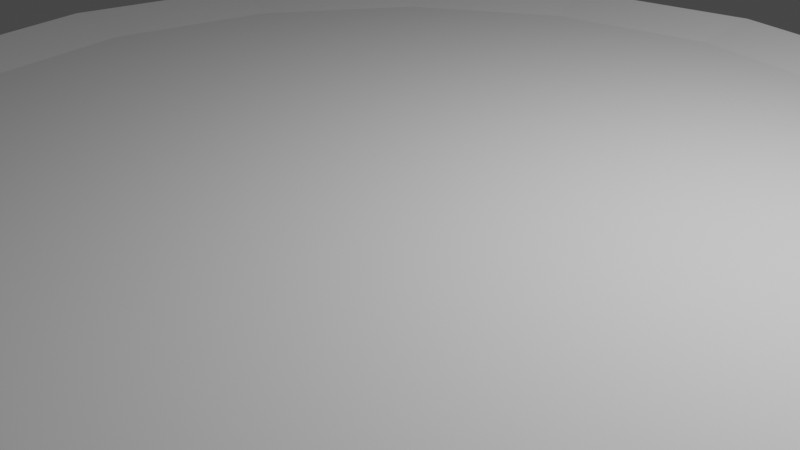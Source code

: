 # Source: plate.blend  (saved by Blender 2.82.7; exported with 4.5.12 LTS)
import bpy
from mathutils import Matrix  # noqa: F401  (used for matrix-valued properties, if any)

bpy.ops.wm.read_factory_settings(use_empty=True)
scene = bpy.context.scene
scene.name = 'Scene'

# ---- collections
col_collection = bpy.data.collections.new('Collection'); scene.collection.children.link(col_collection)

# ---- world
world_world = bpy.data.worlds.new('World'); scene.world = world_world
world_world.use_nodes = True; world_world.node_tree.nodes.clear()
_N = world_world.node_tree.nodes; _L = world_world.node_tree.links
n0 = _N.new('ShaderNodeOutputWorld'); n0.name = 'World Output'; n0.location = (300, 300)
n1 = _N.new('ShaderNodeBackground'); n1.name = 'Background'; n1.location = (10, 300)
n1.inputs[0].default_value = (0.05088, 0.05088, 0.05088, 1.0)
_L.new(n1.outputs[0], n0.inputs[0])
n0.is_active_output = True
world_world.color = (0.05088, 0.05088, 0.05088)
world_world.use_sun_shadow = False
world_world.sun_shadow_jitter_overblur = 0.0

# ---- cameras
cam_camera = bpy.data.cameras.new('Camera')
cam_camera.clip_end = 100.0
cam_camera.ortho_scale = 7.314

# ---- lights
light_light = bpy.data.lights.new('Light', 'POINT')
light_light.transmission_factor = 0.0
light_light.energy = 1000.0
light_light.shadow_soft_size = 0.1
light_light.shadow_maximum_resolution = 0.006
light_light.use_absolute_resolution = True

# ---- meshes
me_cylinder = bpy.data.meshes.new('Cylinder')
me_cylinder.from_pydata([(-2.048e-07, 2.228, -0.2143), (-3.593e-07, 6.374, 0.8215), (0.8527, 2.059, -0.2143), (2.439, 5.889, 0.8215), (1.576, 1.576, -0.2143), (4.507, 4.507, 0.8215), (2.059, 0.8527, -0.2143), (5.889, 2.439, 0.8215), (2.228, -7.257e-08, -0.2143), (6.374, -3.001e-07, 0.8215), (2.059, -0.8527, -0.2143), (5.889, -2.439, 0.8215), (1.576, -1.576, -0.2143), (4.507, -4.507, 0.8215), (0.8527, -2.059, -0.2143), (2.439, -5.889, 0.8215), (1.316e-07, -2.228, -0.2143), (6.031e-07, -6.374, 0.8215), (-0.8527, -2.059, -0.2143), (-2.439, -5.889, 0.8215), (-1.576, -1.576, -0.2143), (-4.507, -4.507, 0.8215), (-2.059, -0.8527, -0.2143), (-5.889, -2.439, 0.8215), (-2.228, 5.139e-08, -0.2143), (-6.374, 5.45e-08, 0.8215), (-2.059, 0.8527, -0.2143), (-5.889, 2.439, 0.8215), (-1.576, 1.576, -0.2143), (-4.507, 4.507, 0.8215), (-0.8527, 2.059, -0.2143), (-2.439, 5.889, 0.8215), (2.052, 4.954, 0.7144), (-4.131e-07, 5.362, 0.7144), (3.792, 3.792, 0.7144), (4.954, 2.052, 0.7144), (5.362, -2.459e-07, 0.7144), (4.954, -2.052, 0.7144), (3.792, -3.792, 0.7144), (2.052, -4.954, 0.7144), (3.965e-07, -5.362, 0.7144), (-2.052, -4.954, 0.7144), (-3.792, -3.792, 0.7144), (-4.954, -2.052, 0.7144), (-5.362, 5.246e-08, 0.7144), (-4.954, 2.052, 0.7144), (-3.792, 3.792, 0.7144), (-2.052, 4.954, 0.7144), (-2.553e-07, 3.776, 0.2788), (1.445, 3.489, 0.2788), (2.67, 2.67, 0.2788), (3.489, 1.445, 0.2788), (3.776, -1.648e-07, 0.2788), (3.489, -1.445, 0.2788), (2.67, -2.67, 0.2788), (1.445, -3.489, 0.2788), (3.149e-07, -3.776, 0.2788), (-1.445, -3.489, 0.2788), (-2.67, -2.67, 0.2788), (-3.489, -1.445, 0.2788), (-3.776, 4.534e-08, 0.2788), (-3.489, 1.445, 0.2788), (-2.67, 2.67, 0.2788), (-1.445, 3.489, 0.2788)], [], [(48, 1, 3, 49), (49, 3, 5, 50), (50, 5, 7, 51), (51, 7, 9, 52), (52, 9, 11, 53), (53, 11, 13, 54), (54, 13, 15, 55), (55, 15, 17, 56), (56, 17, 19, 57), (57, 19, 21, 58), (58, 21, 23, 59), (59, 23, 25, 60), (60, 25, 27, 61), (61, 27, 29, 62), (11, 9, 36, 37), (62, 29, 31, 63), (63, 31, 1, 48), (0, 2, 4, 6, 8, 10, 12, 14, 16, 18, 20, 22, 24, 26, 28, 30), (32, 33, 47, 46, 45, 44, 43, 42, 41, 40, 39, 38, 37, 36, 35, 34), (21, 19, 41, 42), (31, 29, 46, 47), (7, 5, 34, 35), (17, 15, 39, 40), (3, 1, 33, 32), (27, 25, 44, 45), (13, 11, 37, 38), (23, 21, 42, 43), (1, 31, 47, 33), (9, 7, 35, 36), (19, 17, 40, 41), (29, 27, 45, 46), (5, 3, 32, 34), (15, 13, 38, 39), (25, 23, 43, 44), (30, 63, 48, 0), (28, 62, 63, 30), (26, 61, 62, 28), (24, 60, 61, 26), (22, 59, 60, 24), (20, 58, 59, 22), (18, 57, 58, 20), (16, 56, 57, 18), (14, 55, 56, 16), (12, 54, 55, 14), (10, 53, 54, 12), (8, 52, 53, 10), (6, 51, 52, 8), (4, 50, 51, 6), (2, 49, 50, 4), (0, 48, 49, 2)])
_uv = me_cylinder.uv_layers.new(name='UVMap')
_uv.uv.foreach_set('vector', [1.0, 0.7381, 1.0, 1.0, 0.9375, 1.0, 0.9375, 0.7381, 0.9375, 0.7381, 0.9375, 1.0, 0.875, 1.0, 0.875, 0.7381, 0.875, 0.7381, 0.875, 1.0, 0.8125, 1.0, 0.8125, 0.7381, 0.8125, 0.7381, 0.8125, 1.0, 0.75, 1.0, 0.75, 0.7381, 0.75, 0.7381, 0.75, 1.0, 0.6875, 1.0, 0.6875, 0.7381, 0.6875, 0.7381, 0.6875, 1.0, 0.625, 1.0, 0.625, 0.7381, 0.625, 0.7381, 0.625, 1.0, 0.5625, 1.0, 0.5625, 0.7381, 0.5625, 0.7381, 0.5625, 1.0, 0.5, 1.0, 0.5, 0.7381, 0.5, 0.7381, 0.5, 1.0, 0.4375, 1.0, 0.4375, 0.7381, 0.4375, 0.7381, 0.4375, 1.0, 0.375, 1.0, 0.375, 0.7381, 0.375, 0.7381, 0.375, 1.0, 0.3125, 1.0, 0.3125, 0.7381, 0.3125, 0.7381, 0.3125, 1.0, 0.25, 1.0, 0.25, 0.7381, 0.25, 0.7381, 0.25, 1.0, 0.1875, 1.0, 0.1875, 0.7381, 0.1875, 0.7381, 0.1875, 1.0, 0.125, 1.0, 0.125, 0.7381, 0.6875, 1.0, 0.75, 1.0, 0.75, 1.0, 0.6875, 1.0, 0.125, 0.7381, 0.125, 1.0, 0.0625, 1.0, 0.0625, 0.7381, 0.0625, 0.7381, 0.0625, 1.0, 0.0, 1.0, 0.0, 0.7381, 0.75, 0.49, 0.8418, 0.4717, 0.9197, 0.4197, 0.9717, 0.3418, 0.99, 0.25, 0.9717, 0.1582, 0.9197, 0.08029, 0.8418, 0.02827, 0.75, 0.01, 0.6582, 0.02827, 0.5803, 0.08029, 0.5283, 0.1582, 0.51, 0.25, 0.5283, 0.3418, 0.5803, 0.4197, 0.6582, 0.4717, 0.3418, 0.4717, 0.25, 0.49, 0.1582, 0.4717, 0.08029, 0.4197, 0.02827, 0.3418, 0.01, 0.25, 0.02827, 0.1582, 0.08029, 0.08029, 0.1582, 0.02827, 0.25, 0.01, 0.3418, 0.02827, 0.4197, 0.08029, 0.4717, 0.1582, 0.49, 0.25, 0.4717, 0.3418, 0.4197, 0.4197, 0.375, 1.0, 0.4375, 1.0, 0.4375, 1.0, 0.375, 1.0, 0.0625, 1.0, 0.125, 1.0, 0.125, 1.0, 0.0625, 1.0, 0.8125, 1.0, 0.875, 1.0, 0.875, 1.0, 0.8125, 1.0, 0.5, 1.0, 0.5625, 1.0, 0.5625, 1.0, 0.5, 1.0, 0.9375, 1.0, 1.0, 1.0, 1.0, 1.0, 0.9375, 1.0, 0.1875, 1.0, 0.25, 1.0, 0.25, 1.0, 0.1875, 1.0, 0.625, 1.0, 0.6875, 1.0, 0.6875, 1.0, 0.625, 1.0, 0.3125, 1.0, 0.375, 1.0, 0.375, 1.0, 0.3125, 1.0, 0.0, 1.0, 0.0625, 1.0, 0.0625, 1.0, 0.0, 1.0, 0.75, 1.0, 0.8125, 1.0, 0.8125, 1.0, 0.75, 1.0, 0.4375, 1.0, 0.5, 1.0, 0.5, 1.0, 0.4375, 1.0, 0.125, 1.0, 0.1875, 1.0, 0.1875, 1.0, 0.125, 1.0, 0.875, 1.0, 0.9375, 1.0, 0.9375, 1.0, 0.875, 1.0, 0.5625, 1.0, 0.625, 1.0, 0.625, 1.0, 0.5625, 1.0, 0.25, 1.0, 0.3125, 1.0, 0.3125, 1.0, 0.25, 1.0, 0.0625, 0.5, 0.0625, 0.7381, 0.0, 0.7381, 0.0, 0.5, 0.125, 0.5, 0.125, 0.7381, 0.0625, 0.7381, 0.0625, 0.5, 0.1875, 0.5, 0.1875, 0.7381, 0.125, 0.7381, 0.125, 0.5, 0.25, 0.5, 0.25, 0.7381, 0.1875, 0.7381, 0.1875, 0.5, 0.3125, 0.5, 0.3125, 0.7381, 0.25, 0.7381, 0.25, 0.5, 0.375, 0.5, 0.375, 0.7381, 0.3125, 0.7381, 0.3125, 0.5, 0.4375, 0.5, 0.4375, 0.7381, 0.375, 0.7381, 0.375, 0.5, 0.5, 0.5, 0.5, 0.7381, 0.4375, 0.7381, 0.4375, 0.5, 0.5625, 0.5, 0.5625, 0.7381, 0.5, 0.7381, 0.5, 0.5, 0.625, 0.5, 0.625, 0.7381, 0.5625, 0.7381, 0.5625, 0.5, 0.6875, 0.5, 0.6875, 0.7381, 0.625, 0.7381, 0.625, 0.5, 0.75, 0.5, 0.75, 0.7381, 0.6875, 0.7381, 0.6875, 0.5, 0.8125, 0.5, 0.8125, 0.7381, 0.75, 0.7381, 0.75, 0.5, 0.875, 0.5, 0.875, 0.7381, 0.8125, 0.7381, 0.8125, 0.5, 0.9375, 0.5, 0.9375, 0.7381, 0.875, 0.7381, 0.875, 0.5, 1.0, 0.5, 1.0, 0.7381, 0.9375, 0.7381, 0.9375, 0.5])
me_cylinder.use_remesh_fix_poles = True
me_cylinder.use_remesh_preserve_attributes = False
me_cylinder.use_mirror_vertex_groups = False
me_cylinder.update()

# ---- objects
ob_light = bpy.data.objects.new('Light', light_light)
ob_camera = bpy.data.objects.new('Camera', cam_camera)
ob_plate = bpy.data.objects.new('Plate', me_cylinder)

# ---- transforms, parenting, visibility, modifiers, constraints
ob_light.location = (4.076, 1.005, 5.904)
ob_light.rotation_euler = (0.6503, 0.05522, 1.866)
ob_light.lock_rotations_4d = False
ob_light.empty_display_type = 'ARROWS'
ob_light.color = (0.0, 0.0, 0.0, 0.0)
ob_light.lineart.crease_threshold = 0.0
ob_camera.location = (7.359, -6.926, 4.958)
ob_camera.rotation_euler = (1.109, 0.0, 0.8149)
ob_camera.lock_rotations_4d = False
ob_camera.empty_display_type = 'ARROWS'
ob_camera.color = (0.0, 0.0, 0.0, 0.0)
ob_camera.display_type = 'WIRE'
ob_camera.lineart.crease_threshold = 0.0
ob_plate.location = (0.0, 0.0, 0.0)
ob_plate.lineart.crease_threshold = 0.0

# ---- collection membership
col_collection.objects.link(ob_light)
col_collection.objects.link(ob_camera)
col_collection.objects.link(ob_plate)

# ---- scene / render settings (as saved in the file)
scene.camera = ob_camera
scene.frame_start = 1; scene.frame_end = 250; scene.frame_set(1)
scene.render.engine = 'BLENDER_EEVEE_NEXT'
scene.cycles.use_denoising = False
scene.cycles.samples = 128
scene.cycles.sampling_pattern = 'TABULATED_SOBOL'
scene.cycles.use_adaptive_sampling = False
scene.cycles.use_light_tree = False
scene.view_settings.view_transform = 'Filmic'
bpy.context.view_layer.update()
